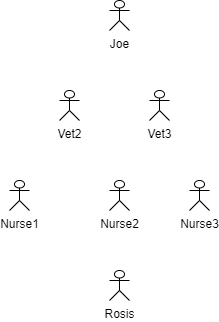

The diagram above was exported from draw.io. Its source (the exported page's mxGraphModel, read from the mxfile embedded in the PNG):
<mxGraphModel dx="2777" dy="737" grid="1" gridSize="10" guides="1" tooltips="1" connect="1" arrows="1" fold="1" page="0" pageScale="1.5" pageWidth="826" pageHeight="1169" background="none" math="0" shadow="0">
  <root>
    <mxCell id="0" />
    <mxCell id="1" parent="0" />
    <mxCell id="2" value="Joe&lt;br&gt;" style="shape=umlActor;verticalLabelPosition=bottom;verticalAlign=top;html=1;" vertex="1" parent="1">
      <mxGeometry x="-910" y="110" width="20" height="30" as="geometry" />
    </mxCell>
    <mxCell id="3" value="Vet2&lt;br&gt;" style="shape=umlActor;verticalLabelPosition=bottom;verticalAlign=top;html=1;" vertex="1" parent="1">
      <mxGeometry x="-960" y="200" width="20" height="30" as="geometry" />
    </mxCell>
    <mxCell id="4" value="Vet3" style="shape=umlActor;verticalLabelPosition=bottom;verticalAlign=top;html=1;" vertex="1" parent="1">
      <mxGeometry x="-870" y="200" width="20" height="30" as="geometry" />
    </mxCell>
    <mxCell id="5" value="Nurse1&lt;br&gt;&lt;br&gt;" style="shape=umlActor;verticalLabelPosition=bottom;verticalAlign=top;html=1;" vertex="1" parent="1">
      <mxGeometry x="-1010" y="290" width="20" height="30" as="geometry" />
    </mxCell>
    <mxCell id="6" value="Nurse2" style="shape=umlActor;verticalLabelPosition=bottom;verticalAlign=top;html=1;" vertex="1" parent="1">
      <mxGeometry x="-910" y="290" width="20" height="30" as="geometry" />
    </mxCell>
    <mxCell id="7" value="Nurse3" style="shape=umlActor;verticalLabelPosition=bottom;verticalAlign=top;html=1;" vertex="1" parent="1">
      <mxGeometry x="-830" y="290" width="20" height="30" as="geometry" />
    </mxCell>
    <mxCell id="8" value="Rosis" style="shape=umlActor;verticalLabelPosition=bottom;verticalAlign=top;html=1;" vertex="1" parent="1">
      <mxGeometry x="-910" y="380" width="20" height="30" as="geometry" />
    </mxCell>
  </root>
</mxGraphModel>